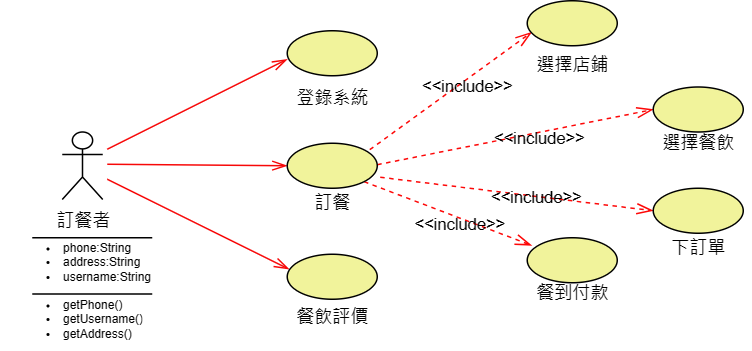

The diagram above was exported from draw.io. Its source (the exported page's mxGraphModel, read from the mxfile embedded in the PNG):
<mxGraphModel dx="1869" dy="535" grid="1" gridSize="10" guides="1" tooltips="1" connect="1" arrows="0" fold="1" page="1" pageScale="1" pageWidth="827" pageHeight="1169" math="0" shadow="0">
  <root>
    <mxCell id="0" />
    <mxCell id="1" parent="0" />
    <mxCell id="kKIJfFuoOPFyUezEtYdb-1" value="訂餐者" style="shape=umlActor;verticalLabelPosition=bottom;verticalAlign=top;html=1;outlineConnect=0;" parent="1" vertex="1">
      <mxGeometry x="20" y="98.5" width="27" height="45" as="geometry" />
    </mxCell>
    <mxCell id="kKIJfFuoOPFyUezEtYdb-2" value="" style="ellipse;whiteSpace=wrap;html=1;gradientColor=none;fillColor=#f1f39b;" parent="1" vertex="1">
      <mxGeometry x="170" y="31" width="60" height="30" as="geometry" />
    </mxCell>
    <mxCell id="kKIJfFuoOPFyUezEtYdb-5" value="訂餐" style="text;html=1;align=center;verticalAlign=middle;resizable=0;points=[];autosize=1;strokeColor=none;fillColor=none;" parent="1" vertex="1">
      <mxGeometry x="175" y="131" width="50" height="30" as="geometry" />
    </mxCell>
    <mxCell id="kKIJfFuoOPFyUezEtYdb-6" value="登錄系統" style="text;html=1;align=center;verticalAlign=middle;resizable=0;points=[];autosize=1;strokeColor=none;fillColor=none;" parent="1" vertex="1">
      <mxGeometry x="165" y="61" width="70" height="30" as="geometry" />
    </mxCell>
    <mxCell id="kKIJfFuoOPFyUezEtYdb-7" value="餐飲評價" style="text;html=1;align=center;verticalAlign=middle;resizable=0;points=[];autosize=1;strokeColor=none;fillColor=none;" parent="1" vertex="1">
      <mxGeometry x="165" y="206.5" width="70" height="30" as="geometry" />
    </mxCell>
    <mxCell id="kKIJfFuoOPFyUezEtYdb-14" value="選擇店鋪" style="text;html=1;align=center;verticalAlign=middle;resizable=0;points=[];autosize=1;strokeColor=none;fillColor=none;" parent="1" vertex="1">
      <mxGeometry x="325" y="38.5" width="70" height="30" as="geometry" />
    </mxCell>
    <mxCell id="kKIJfFuoOPFyUezEtYdb-15" value="選擇餐飲" style="text;html=1;align=center;verticalAlign=middle;resizable=0;points=[];autosize=1;strokeColor=none;fillColor=none;" parent="1" vertex="1">
      <mxGeometry x="409" y="91" width="70" height="30" as="geometry" />
    </mxCell>
    <mxCell id="kKIJfFuoOPFyUezEtYdb-16" value="下訂單" style="text;html=1;align=center;verticalAlign=middle;resizable=0;points=[];autosize=1;strokeColor=none;fillColor=none;" parent="1" vertex="1">
      <mxGeometry x="414" y="161" width="60" height="30" as="geometry" />
    </mxCell>
    <mxCell id="kKIJfFuoOPFyUezEtYdb-17" value="餐到付款" style="text;html=1;align=center;verticalAlign=middle;resizable=0;points=[];autosize=1;strokeColor=none;fillColor=none;" parent="1" vertex="1">
      <mxGeometry x="325" y="191" width="70" height="30" as="geometry" />
    </mxCell>
    <mxCell id="kKIJfFuoOPFyUezEtYdb-18" value="&amp;lt;&amp;lt;include&amp;gt;&amp;gt;" style="endArrow=openThin;endSize=9;dashed=1;html=1;rounded=0;strokeColor=#fd0808;endFill=0;strokeWidth=1;entryX=0;entryY=0.5;entryDx=0;entryDy=0;labelBackgroundColor=none;" parent="1" edge="1">
      <mxGeometry x="0.1666" y="-4" width="160" relative="1" as="geometry">
        <mxPoint x="230" y="120.31" as="sourcePoint" />
        <mxPoint x="414" y="83.5" as="targetPoint" />
        <mxPoint as="offset" />
      </mxGeometry>
    </mxCell>
    <mxCell id="kKIJfFuoOPFyUezEtYdb-19" value="&amp;lt;&amp;lt;include&amp;gt;&amp;gt;" style="endArrow=openThin;endSize=9;dashed=1;html=1;rounded=0;strokeColor=#fd0808;endFill=0;strokeWidth=1;exitX=1.033;exitY=0.756;exitDx=0;exitDy=0;exitPerimeter=0;labelBackgroundColor=none;entryX=0;entryY=0.5;entryDx=0;entryDy=0;" parent="1" target="isMdVAUJseT60fGwj7ad-5" edge="1">
      <mxGeometry x="0.1504" y="-1" width="160" relative="1" as="geometry">
        <mxPoint x="231.98000000000002" y="128.68" as="sourcePoint" />
        <mxPoint x="410" y="140" as="targetPoint" />
        <mxPoint as="offset" />
      </mxGeometry>
    </mxCell>
    <mxCell id="kKIJfFuoOPFyUezEtYdb-20" value="&amp;lt;&amp;lt;include&amp;gt;&amp;gt;" style="endArrow=openThin;endSize=9;dashed=1;html=1;rounded=0;strokeColor=#fd0808;endFill=0;strokeWidth=1;entryX=0.05;entryY=0.698;entryDx=0;entryDy=0;entryPerimeter=0;labelBackgroundColor=none;" parent="1" target="isMdVAUJseT60fGwj7ad-3" edge="1">
      <mxGeometry x="0.1666" y="-4" width="160" relative="1" as="geometry">
        <mxPoint x="225" y="110.31" as="sourcePoint" />
        <mxPoint x="330" y="31.010000000000048" as="targetPoint" />
        <mxPoint as="offset" />
      </mxGeometry>
    </mxCell>
    <mxCell id="kKIJfFuoOPFyUezEtYdb-21" value="&amp;lt;&amp;lt;include&amp;gt;&amp;gt;" style="endArrow=openThin;endSize=9;dashed=1;html=1;rounded=0;strokeColor=#fd0808;endFill=0;strokeWidth=1;exitX=1;exitY=1;exitDx=0;exitDy=0;labelBackgroundColor=none;entryX=0.05;entryY=0.17;entryDx=0;entryDy=0;entryPerimeter=0;" parent="1" target="isMdVAUJseT60fGwj7ad-6" edge="1">
      <mxGeometry x="0.1666" y="-4" width="160" relative="1" as="geometry">
        <mxPoint x="221.21320343559637" y="131.60660171779818" as="sourcePoint" />
        <mxPoint x="336.0237989911968" y="174.98415581900372" as="targetPoint" />
        <mxPoint as="offset" />
      </mxGeometry>
    </mxCell>
    <mxCell id="kKIJfFuoOPFyUezEtYdb-22" value="" style="endArrow=openThin;endFill=0;endSize=8;html=1;rounded=0;strokeColor=#f70808;entryX=0;entryY=0.5;entryDx=0;entryDy=0;" parent="1" target="isMdVAUJseT60fGwj7ad-1" edge="1">
      <mxGeometry width="160" relative="1" as="geometry">
        <mxPoint x="50" y="120" as="sourcePoint" />
        <mxPoint x="170" y="121" as="targetPoint" />
      </mxGeometry>
    </mxCell>
    <mxCell id="kKIJfFuoOPFyUezEtYdb-23" value="" style="endArrow=openThin;endFill=0;endSize=8;html=1;rounded=0;strokeColor=#f70808;entryX=0;entryY=0.633;entryDx=0;entryDy=0;entryPerimeter=0;" parent="1" target="kKIJfFuoOPFyUezEtYdb-2" edge="1">
      <mxGeometry width="160" relative="1" as="geometry">
        <mxPoint x="50" y="110" as="sourcePoint" />
        <mxPoint x="160.73171369264787" y="147.24290098787833" as="targetPoint" />
      </mxGeometry>
    </mxCell>
    <mxCell id="kKIJfFuoOPFyUezEtYdb-24" value="" style="endArrow=openThin;endFill=0;endSize=8;html=1;rounded=0;strokeColor=#f70808;entryX=0.021;entryY=0.333;entryDx=0;entryDy=0;entryPerimeter=0;" parent="1" target="isMdVAUJseT60fGwj7ad-2" edge="1">
      <mxGeometry width="160" relative="1" as="geometry">
        <mxPoint x="50" y="130" as="sourcePoint" />
        <mxPoint x="171.26" y="190.48000000000002" as="targetPoint" />
      </mxGeometry>
    </mxCell>
    <mxCell id="kKIJfFuoOPFyUezEtYdb-27" value="" style="endArrow=none;endFill=0;endSize=12;html=1;rounded=0;edgeStyle=orthogonalEdgeStyle;" parent="1" edge="1">
      <mxGeometry width="160" relative="1" as="geometry">
        <mxPoint y="169" as="sourcePoint" />
        <mxPoint x="80" y="169" as="targetPoint" />
      </mxGeometry>
    </mxCell>
    <mxCell id="kKIJfFuoOPFyUezEtYdb-29" value="" style="endArrow=none;endFill=0;endSize=12;html=1;rounded=0;edgeStyle=orthogonalEdgeStyle;" parent="1" edge="1">
      <mxGeometry width="160" relative="1" as="geometry">
        <mxPoint y="206.5" as="sourcePoint" />
        <mxPoint x="80" y="206.5" as="targetPoint" />
      </mxGeometry>
    </mxCell>
    <mxCell id="kKIJfFuoOPFyUezEtYdb-3" value="&lt;ul style=&quot;font-size: 8px;&quot;&gt;&lt;li&gt;phone:String&lt;/li&gt;&lt;li&gt;address:String&lt;/li&gt;&lt;li&gt;username:String&lt;/li&gt;&lt;/ul&gt;" style="text;strokeColor=none;fillColor=none;html=1;whiteSpace=wrap;verticalAlign=middle;overflow=hidden;" parent="1" vertex="1">
      <mxGeometry x="-21.5" y="161" width="101.5" height="45.5" as="geometry" />
    </mxCell>
    <mxCell id="kKIJfFuoOPFyUezEtYdb-25" value="&lt;ul style=&quot;font-size: 8px;&quot;&gt;&lt;li&gt;getPhone()&lt;/li&gt;&lt;li&gt;getUsername()&lt;/li&gt;&lt;li style=&quot;border-color: var(--border-color);&quot;&gt;getAddress()&lt;/li&gt;&lt;/ul&gt;" style="text;strokeColor=none;fillColor=none;html=1;whiteSpace=wrap;verticalAlign=middle;overflow=hidden;" parent="1" vertex="1">
      <mxGeometry x="-21.5" y="199" width="101.5" height="45.5" as="geometry" />
    </mxCell>
    <mxCell id="isMdVAUJseT60fGwj7ad-1" value="" style="ellipse;whiteSpace=wrap;html=1;gradientColor=none;fillColor=#f1f39b;" parent="1" vertex="1">
      <mxGeometry x="170" y="106" width="60" height="30" as="geometry" />
    </mxCell>
    <mxCell id="isMdVAUJseT60fGwj7ad-2" value="" style="ellipse;whiteSpace=wrap;html=1;gradientColor=none;fillColor=#f1f39b;" parent="1" vertex="1">
      <mxGeometry x="170" y="180" width="60" height="30" as="geometry" />
    </mxCell>
    <mxCell id="isMdVAUJseT60fGwj7ad-3" value="" style="ellipse;whiteSpace=wrap;html=1;gradientColor=none;fillColor=#f1f39b;" parent="1" vertex="1">
      <mxGeometry x="330" y="11" width="60" height="30" as="geometry" />
    </mxCell>
    <mxCell id="isMdVAUJseT60fGwj7ad-4" value="" style="ellipse;whiteSpace=wrap;html=1;gradientColor=none;fillColor=#f1f39b;" parent="1" vertex="1">
      <mxGeometry x="414" y="68.5" width="60" height="30" as="geometry" />
    </mxCell>
    <mxCell id="isMdVAUJseT60fGwj7ad-5" value="" style="ellipse;whiteSpace=wrap;html=1;gradientColor=none;fillColor=#f1f39b;" parent="1" vertex="1">
      <mxGeometry x="414" y="136" width="60" height="30" as="geometry" />
    </mxCell>
    <mxCell id="isMdVAUJseT60fGwj7ad-6" value="" style="ellipse;whiteSpace=wrap;html=1;gradientColor=none;fillColor=#f1f39b;" parent="1" vertex="1">
      <mxGeometry x="330" y="169" width="60" height="30" as="geometry" />
    </mxCell>
  </root>
</mxGraphModel>